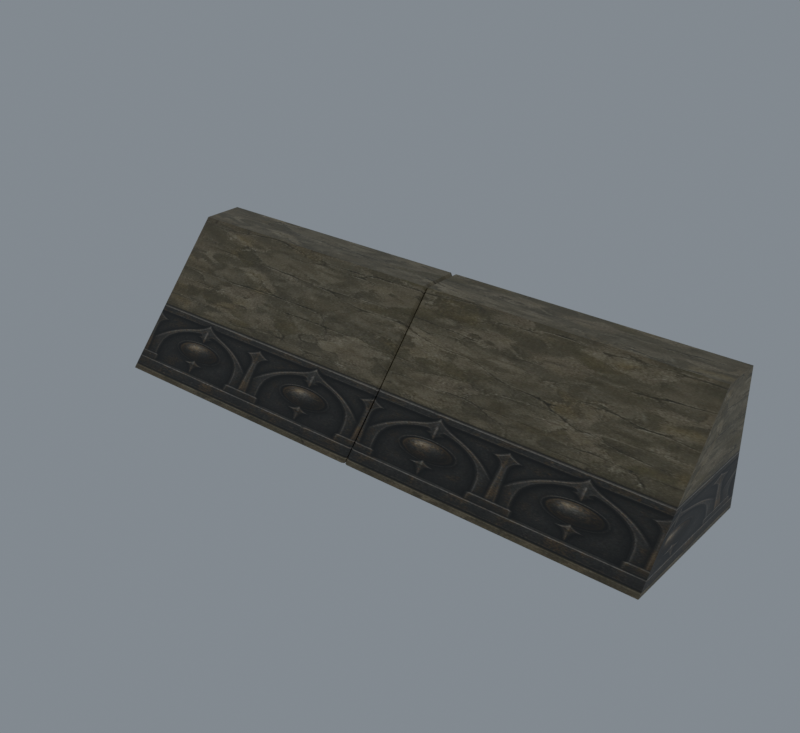 # Source: import.blend  (saved by Blender 5.2.45; exported with 4.5.12 LTS)
import bpy
from mathutils import Matrix  # noqa: F401  (used for matrix-valued properties, if any)

bpy.ops.wm.read_factory_settings(use_empty=True)
scene = bpy.context.scene
scene.name = 'Beer01'

# ---- collections
col_collection = bpy.data.collections.new('Collection'); scene.collection.children.link(col_collection)

# ---- images (referenced by path relative to the original .blend; pixels are not part of the script)
import os
ASSET_DIR = os.environ.get("B2B_ASSET_DIR", "")  # directory of the original .blend (textures are referenced by path, not embedded)
HERE = os.path.dirname(os.path.abspath(__file__))  # packed textures are extracted next to this script under _unpacked/

def load_image(name, relpath, width, height, colorspace="sRGB"):
    """Load a texture the original file referenced (path relative to the .blend, or extracted next to this script)."""
    p = next((c for c in (os.path.join(HERE, relpath), os.path.join(ASSET_DIR, relpath)) if relpath and os.path.exists(c)), "")
    if p:
        img = bpy.data.images.load(p, check_existing=True)
        img.name = name
    else:  # same state as the original file: an image datablock whose file is absent (Cycles renders it pink)
        img = bpy.data.images.new(name, width, height)
        img.source = "FILE"
        img.filepath = "//" + (relpath or name)
    img.colorspace_settings.name = colorspace
    return img
img_joint_jpg = load_image('joint.jpg', '_unpacked/joint.773bccac.jpg', 512, 512, 'sRGB')

# ---- materials (node trees are filled in below, after node groups)
mat_joint_jpg = bpy.data.materials.new('joint.jpg')
mat_joint_jpg.diffuse_color = (0.8108, 0.5121, 0.9525, 1.0)

# ---- material node trees
mat_joint_jpg.use_nodes = True; mat_joint_jpg.node_tree.nodes.clear()
_N = mat_joint_jpg.node_tree.nodes; _L = mat_joint_jpg.node_tree.links
n0 = _N.new('ShaderNodeBsdfPrincipled'); n0.name = 'Principled BSDF'; n0.location = (-200, 100)
n0.inputs[10].default_value = 0.005
n1 = _N.new('ShaderNodeOutputMaterial'); n1.name = 'Material Output'; n1.location = (200, 100)
n2 = _N.new('ShaderNodeTexImage'); n2.name = 'Image Texture'; n2.location = (-600, 100)
n2.image = img_joint_jpg
_L.new(n0.outputs[0], n1.inputs[0])
_L.new(n2.outputs[0], n0.inputs[0])
n1.is_active_output = True

# ---- world
world_world = bpy.data.worlds.new('World'); scene.world = world_world
world_world.use_nodes = True; world_world.node_tree.nodes.clear()
_N = world_world.node_tree.nodes; _L = world_world.node_tree.links
n0 = _N.new('ShaderNodeOutputWorld'); n0.name = 'World Output'; n0.location = (200, 100)
n1 = _N.new('ShaderNodeBackground'); n1.name = 'Background'; n1.location = (-200, 100)
n1.inputs[0].default_value = (0.32, 0.36, 0.4, 1.0)
n1.inputs[1].default_value = 0.7
_L.new(n1.outputs[0], n0.inputs[0])
n0.is_active_output = True
world_world.color = (0.05088, 0.05088, 0.05088)
world_world.sun_shadow_jitter_overblur = 0.0

# ---- meshes
me_fence04 = bpy.data.meshes.new('Fence04')
me_fence04.from_pydata([(-49.82, -6.814, 0.0), (-49.32, 12.67, 22.69), (-49.82, 12.67, 22.69), (-49.32, 19.7, 22.69), (-49.82, 19.7, 22.69), (-49.32, 19.7, 0.0), (-49.82, 19.7, 0.0), (-49.32, -6.814, 0.0), (-0.3003, 12.67, 22.69), (-0.3003, 19.7, 22.69), (-0.3003, 19.7, 0.0), (-0.3003, -6.814, 0.0), (0.0997, 12.87, 22.27), (0.0997, 19.5, 22.27), (0.0997, 19.5, 0.0), (0.0997, -6.614, 0.0), (0.2997, -6.614, 0.0), (0.6997, 12.67, 22.69), (0.2997, 12.87, 22.27), (0.6997, 19.7, 22.69), (0.2997, 19.5, 22.27), (0.6997, 19.7, 0.0), (0.2997, 19.5, 0.0), (0.6997, -6.814, 0.0), (49.72, 12.67, 22.69), (49.72, 19.7, 22.69), (49.72, 19.7, 0.0), (49.72, -6.814, 0.0), (50.22, 12.67, 22.69), (50.22, 19.7, 22.69), (50.22, 19.7, 0.0), (50.22, -6.814, 0.0)], [], [(0, 1, 2), (2, 3, 4), (4, 5, 6), (6, 7, 0), (7, 8, 1), (1, 9, 3), (3, 10, 5), (5, 11, 7), (11, 12, 8), (8, 13, 9), (9, 14, 10), (10, 15, 11), (6, 2, 4), (15, 13, 12), (0, 7, 1), (2, 1, 3), (4, 3, 5), (6, 5, 7), (7, 11, 8), (1, 8, 9), (3, 9, 10), (5, 10, 11), (11, 15, 12), (8, 12, 13), (9, 13, 14), (10, 14, 15), (6, 0, 2), (15, 14, 13), (16, 17, 18), (18, 19, 20), (20, 21, 22), (22, 23, 16), (23, 24, 17), (17, 25, 19), (19, 26, 21), (21, 27, 23), (27, 28, 24), (24, 29, 25), (25, 30, 26), (26, 31, 27), (22, 18, 20), (31, 29, 28), (16, 23, 17), (18, 17, 19), (20, 19, 21), (22, 21, 23), (23, 27, 24), (17, 24, 25), (19, 25, 26), (21, 26, 27), (27, 31, 28), (24, 28, 29), (25, 29, 30), (26, 30, 31), (22, 16, 18), (31, 30, 29)])
me_fence04.polygons.foreach_set('use_smooth', [True] * 56)
_k = set([(0, 2), (0, 6), (0, 7), (1, 2), (1, 8), (2, 4), (3, 4), (3, 9), (4, 6), (5, 6), (5, 10), (7, 11), (8, 9), (8, 11), (8, 12), (9, 10), (9, 13), (10, 14), (11, 12), (11, 15), (12, 13), (12, 15), (13, 14), (14, 15), (16, 17), (16, 18), (16, 22), (16, 23), (17, 18), (17, 19), (17, 23), (17, 24), (18, 20), (19, 20), (19, 21), (19, 25), (20, 22), (21, 22), (21, 26), (23, 27), (24, 28), (25, 29), (26, 30), (27, 31), (28, 29), (28, 31), (29, 30), (30, 31)])
me_fence04.attributes.new('sharp_edge', 'BOOLEAN', 'EDGE').data.foreach_set('value', [ (min(e.vertices), max(e.vertices)) in _k for e in me_fence04.edges])
_uv = me_fence04.uv_layers.new(name='Float2')
_uv.uv.foreach_set('vector', [0.0, 0.015, 0.004998, 0.985, 0.0, 0.985, 0.0, 0.68, 0.004998, 0.92, 0.0, 0.92, 0.0, 0.985, 0.004998, 0.015, 0.0, 0.015, 0.0, 0.62, 0.004998, 0.68, 0.0, 0.68, 0.004998, 0.015, 0.495, 0.985, 0.004998, 0.985, 0.004998, 0.68, 0.495, 0.92, 0.004998, 0.92, 0.004998, 0.985, 0.495, 0.015, 0.004998, 0.015, 0.004998, 0.62, 0.495, 0.68, 0.004998, 0.68, 0.495, 0.015, 0.499, 0.985, 0.495, 0.985, 0.495, 0.68, 0.499, 0.92, 0.495, 0.92, 0.495, 0.985, 0.499, 0.015, 0.495, 0.015, 0.495, 0.62, 0.499, 0.68, 0.495, 0.68, 0.3, 0.015, 0.05, 0.985, 0.3, 0.985, 0.05, 0.015, 0.3, 0.985, 0.05, 0.985, 0.0, 0.015, 0.004998, 0.015, 0.004998, 0.985, 0.0, 0.68, 0.004998, 0.68, 0.004998, 0.92, 0.0, 0.985, 0.004998, 0.985, 0.004998, 0.015, 0.0, 0.62, 0.004998, 0.62, 0.004998, 0.68, 0.004998, 0.015, 0.495, 0.015, 0.495, 0.985, 0.004998, 0.68, 0.495, 0.68, 0.495, 0.92, 0.004998, 0.985, 0.495, 0.985, 0.495, 0.015, 0.004998, 0.62, 0.495, 0.62, 0.495, 0.68, 0.495, 0.015, 0.499, 0.015, 0.499, 0.985, 0.495, 0.68, 0.499, 0.68, 0.499, 0.92, 0.495, 0.985, 0.499, 0.985, 0.499, 0.015, 0.495, 0.62, 0.499, 0.62, 0.499, 0.68, 0.3, 0.015, 0.05, 0.015, 0.05, 0.985, 0.05, 0.015, 0.3, 0.015, 0.3, 0.985, 0.501, 0.015, 0.505, 0.985, 0.501, 0.985, 0.501, 0.68, 0.505, 0.92, 0.501, 0.92, 0.501, 0.985, 0.505, 0.015, 0.501, 0.015, 0.501, 0.62, 0.505, 0.68, 0.501, 0.68, 0.505, 0.015, 0.995, 0.985, 0.505, 0.985, 0.505, 0.68, 0.995, 0.92, 0.505, 0.92, 0.505, 0.985, 0.995, 0.015, 0.505, 0.015, 0.505, 0.62, 0.995, 0.68, 0.505, 0.68, 0.995, 0.015, 1.0, 0.985, 0.995, 0.985, 0.995, 0.68, 1.0, 0.92, 0.995, 0.92, 0.995, 0.985, 1.0, 0.015, 0.995, 0.015, 0.995, 0.62, 1.0, 0.68, 0.995, 0.68, 0.3, 0.015, 0.05, 0.985, 0.3, 0.985, 0.05, 0.015, 0.3, 0.985, 0.05, 0.985, 0.501, 0.015, 0.505, 0.015, 0.505, 0.985, 0.501, 0.68, 0.505, 0.68, 0.505, 0.92, 0.501, 0.985, 0.505, 0.985, 0.505, 0.015, 0.501, 0.62, 0.505, 0.62, 0.505, 0.68, 0.505, 0.015, 0.995, 0.015, 0.995, 0.985, 0.505, 0.68, 0.995, 0.68, 0.995, 0.92, 0.505, 0.985, 0.995, 0.985, 0.995, 0.015, 0.505, 0.62, 0.995, 0.62, 0.995, 0.68, 0.995, 0.015, 1.0, 0.015, 1.0, 0.985, 0.995, 0.68, 1.0, 0.68, 1.0, 0.92, 0.995, 0.985, 1.0, 0.985, 1.0, 0.015, 0.995, 0.62, 1.0, 0.62, 1.0, 0.68, 0.3, 0.015, 0.05, 0.015, 0.05, 0.985, 0.05, 0.015, 0.3, 0.015, 0.3, 0.985])
me_fence04.materials.append(mat_joint_jpg)
me_fence04.update()
me_fence04.normals_split_custom_set([tuple(v) for v in zip(*[iter([0.0, -0.7586, 0.6516, 0.0, -0.7586, 0.6516, 0.0, -0.7586, 0.6516, 0.0, 0.0, 1.0, 0.0, 0.0, 1.0, 0.0, 0.0, 1.0, 0.0, 1.0, 0.0, 0.0, 1.0, 0.0, 0.0, 1.0, 0.0, 0.0, 0.0, -1.0, 0.0, 0.0, -1.0, 0.0, 0.0, -1.0, 0.0, -0.7586, 0.6516, 0.0, -0.7586, 0.6516, 0.0, -0.7586, 0.6516, 0.0, 0.0, 1.0, 0.0, 0.0, 1.0, 0.0, 0.0, 1.0, 0.0, 1.0, 0.0, 0.0, 1.0, 0.0, 0.0, 1.0, 0.0, 0.0, 0.0, -1.0, 0.0, 0.0, -1.0, 0.0, 0.0, -1.0, 0.7285, -0.5197, 0.4464, 0.7285, -0.5197, 0.4464, 0.7285, -0.5197, 0.4464, 0.7241, 0.0, 0.6897, 0.7241, 0.0, 0.6897, 0.7241, 0.0, 0.6897, 0.4472, 0.8944, 0.0, 0.4472, 0.8944, 0.0, 0.4472, 0.8944, 0.0, 0.0, 0.0, -1.0, 0.0, 0.0, -1.0, 0.0, 0.0, -1.0, -1.0, 0.0, 0.0, -1.0, 0.0, 0.0, -1.0, 0.0, 0.0, 1.0, 0.0, 0.0, 1.0, 0.0, 0.0, 1.0, 0.0, 0.0, 0.0, -0.7586, 0.6516, 0.0, -0.7586, 0.6516, 0.0, -0.7586, 0.6516, 0.0, 0.0, 1.0, 0.0, 0.0, 1.0, 0.0, 0.0, 1.0, 0.0, 1.0, 0.0, 0.0, 1.0, 0.0, 0.0, 1.0, 0.0, 0.0, 0.0, -1.0, 0.0, 0.0, -1.0, 0.0, 0.0, -1.0, 0.0, -0.7586, 0.6516, 0.0, -0.7586, 0.6516, 0.0, -0.7586, 0.6516, 0.0, 0.0, 1.0, 0.0, 0.0, 1.0, 0.0, 0.0, 1.0, 0.0, 1.0, 0.0, 0.0, 1.0, 0.0, 0.0, 1.0, 0.0, 0.0, 0.0, -1.0, 0.0, 0.0, -1.0, 0.0, 0.0, -1.0, 0.3522, -0.7043, 0.6164, 0.3522, -0.7043, 0.6164, 0.3522, -0.7043, 0.6164, 0.7241, 0.0, 0.6897, 0.7241, 0.0, 0.6897, 0.7241, 0.0, 0.6897, 0.4472, 0.8944, 0.0, 0.4472, 0.8944, 0.0, 0.4472, 0.8944, 0.0, 0.0, 0.0, -1.0, 0.0, 0.0, -1.0, 0.0, 0.0, -1.0, -1.0, 0.0, 0.0, -1.0, 0.0, 0.0, -1.0, 0.0, 0.0, 1.0, 0.0, 0.0, 1.0, 0.0, 0.0, 1.0, 0.0, 0.0, -0.7299, -0.5144, 0.4502, -0.7299, -0.5144, 0.4502, -0.7299, -0.5144, 0.4502, -0.7241, 0.0, 0.6897, -0.7241, 0.0, 0.6896, -0.7241, 0.0, 0.6896, -0.4472, 0.8944, 0.0, -0.4472, 0.8944, 0.0, -0.4472, 0.8944, 0.0, 0.0, 0.0, -1.0, 0.0, 0.0, -1.0, 0.0, 0.0, -1.0, 0.0, -0.7586, 0.6516, 0.0, -0.7586, 0.6516, 0.0, -0.7586, 0.6516, 0.0, 0.0, 1.0, 0.0, 0.0, 1.0, 0.0, 0.0, 1.0, 0.0, 1.0, 0.0, 0.0, 1.0, 0.0, 0.0, 1.0, 0.0, 0.0, 0.0, -1.0, 0.0, 0.0, -1.0, 0.0, 0.0, -1.0, 0.0, -0.7586, 0.6516, 0.0, -0.7586, 0.6516, 0.0, -0.7586, 0.6516, 0.0, 0.0, 1.0, 0.0, 0.0, 1.0, 0.0, 0.0, 1.0, 0.0, 1.0, 0.0, 0.0, 1.0, 0.0, 0.0, 1.0, 0.0, 0.0, 0.0, -1.0, 0.0, 0.0, -1.0, 0.0, 0.0, -1.0, -1.0, 0.0, 0.0, -1.0, 0.0, 0.0, -1.0, 0.0, 0.0, 1.0, 0.0, 0.0, 1.0, 0.0, 0.0, 1.0, 0.0, 0.0, -0.3546, -0.7093, 0.6092, -0.3546, -0.7093, 0.6092, -0.3546, -0.7093, 0.6092, -0.7241, 0.0, 0.6897, -0.7241, 0.0, 0.6897, -0.7241, 0.0, 0.6896, -0.4472, 0.8944, 0.0, -0.4472, 0.8944, 0.0, -0.4472, 0.8944, 0.0, 0.0, 0.0, -1.0, 0.0, 0.0, -1.0, 0.0, 0.0, -1.0, 0.0, -0.7586, 0.6516, 0.0, -0.7586, 0.6516, 0.0, -0.7586, 0.6516, 0.0, 0.0, 1.0, 0.0, 0.0, 1.0, 0.0, 0.0, 1.0, 0.0, 1.0, 0.0, 0.0, 1.0, 0.0, 0.0, 1.0, 0.0, 0.0, 0.0, -1.0, 0.0, 0.0, -1.0, 0.0, 0.0, -1.0, 0.0, -0.7586, 0.6516, 0.0, -0.7586, 0.6516, 0.0, -0.7586, 0.6516, 0.0, 0.0, 1.0, 0.0, 0.0, 1.0, 0.0, 0.0, 1.0, 0.0, 1.0, 0.0, 0.0, 1.0, 0.0, 0.0, 1.0, 0.0, 0.0, 0.0, -1.0, 0.0, 0.0, -1.0, 0.0, 0.0, -1.0, -1.0, 0.0, 0.0, -1.0, 0.0, 0.0, -1.0, 0.0, 0.0, 1.0, 0.0, 0.0, 1.0, 0.0, 0.0, 1.0, 0.0, 0.0])] * 3)])
arm_fence04_skeleton = bpy.data.armatures.new('Fence04_skeleton')  # bones are not reproduced

# ---- objects
ob_fence04_skeleton = bpy.data.objects.new('Fence04_skeleton', arm_fence04_skeleton)
ob_fence04 = bpy.data.objects.new('Fence04', me_fence04)

# ---- transforms, parenting, visibility, modifiers, constraints
ob_fence04_skeleton.location = (0.0, 0.0, 0.0)
ob_fence04_skeleton.show_in_front = True
ob_fence04.parent = ob_fence04_skeleton
ob_fence04.location = (0.0, 0.0, 0.0)
_vg = ob_fence04.vertex_groups.new(name='Object02')
_vg.add([0, 1, 2, 3, 4, 5, 6, 7, 8, 9, 10, 11, 12, 13, 14, 15, 16, 17, 18, 19, 20, 21, 22, 23, 24, 25, 26, 27, 28, 29, 30, 31], 1.0, 'REPLACE')
_m = ob_fence04.modifiers.new('Armature', 'ARMATURE')
_m.object = ob_fence04_skeleton

# ---- collection membership
scene.collection.objects.link(ob_fence04_skeleton)
scene.collection.objects.link(ob_fence04)

# ---- scene / render settings (as saved in the file)
scene.frame_start = 0; scene.frame_end = 0; scene.frame_set(0)
scene.render.engine = 'CYCLES'
scene.render.resolution_x = 480
scene.render.resolution_y = 440
scene.render.film_transparent = True
scene.render.bake_bias = 0.0
scene.render.bake_samples = 0
scene.render.compositor_device = 'GPU'
scene.cycles.samples = 8
scene.eevee.use_volume_custom_range = False
scene.eevee.fast_gi_thickness_near = 0.1
scene.eevee.fast_gi_thickness_far = 0.0
scene.eevee.ray_tracing_options.screen_trace_thickness = 0.1
scene.view_settings.view_transform = 'Standard'
bpy.context.view_layer.update()

# ---- added for rendering (the .blend has no active camera): camera
cam_auto = bpy.data.cameras.new('AutoCamera')
cam_auto.lens = 50.0
cam_auto.sensor_width = 36.0
cam_auto.clip_end = 1720.3
ob_auto_camera = bpy.data.objects.new('AutoCamera', cam_auto)
scene.collection.objects.link(ob_auto_camera)
ob_auto_camera.location = (98.2227, -111.185, 89.7628)
ob_auto_camera.rotation_euler = (1.09748, -7.21219e-08, 0.694738)
scene.camera = ob_auto_camera
bpy.context.view_layer.update()
